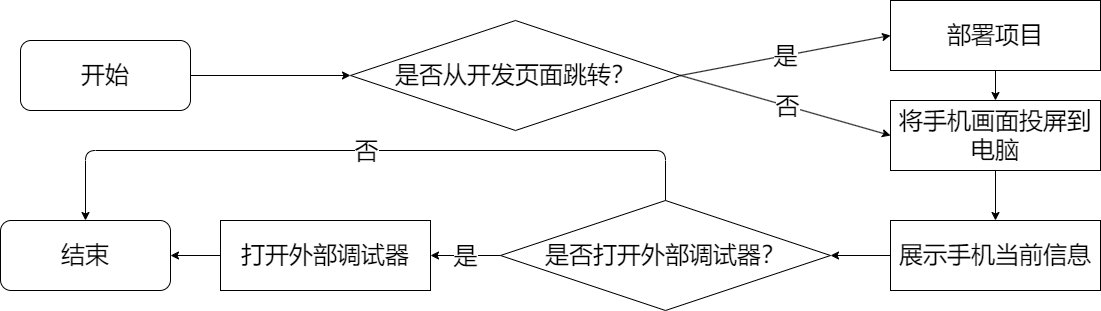

The diagram above was exported from draw.io. Its source (the exported page's mxGraphModel, read from the mxfile embedded in the PNG):
<mxGraphModel dx="1812" dy="1198" grid="1" gridSize="10" guides="1" tooltips="1" connect="1" arrows="1" fold="1" page="1" pageScale="1" pageWidth="1169" pageHeight="827" math="0" shadow="0">
  <root>
    <mxCell id="0" />
    <mxCell id="1" parent="0" />
    <mxCell id="4" style="edgeStyle=none;html=1;exitX=1;exitY=0.5;exitDx=0;exitDy=0;entryX=0;entryY=0.5;entryDx=0;entryDy=0;fontSize=24;" edge="1" parent="1" source="2" target="3">
      <mxGeometry relative="1" as="geometry" />
    </mxCell>
    <mxCell id="2" value="&lt;font style=&quot;font-size: 24px;&quot;&gt;开始&lt;/font&gt;" style="rounded=1;whiteSpace=wrap;html=1;" vertex="1" parent="1">
      <mxGeometry x="30" y="80" width="170" height="70" as="geometry" />
    </mxCell>
    <mxCell id="3" value="是否从开发页面跳转？" style="rhombus;whiteSpace=wrap;html=1;fontSize=24;" vertex="1" parent="1">
      <mxGeometry x="360" y="60" width="330" height="110" as="geometry" />
    </mxCell>
    <mxCell id="11" style="edgeStyle=none;html=1;exitX=0.5;exitY=1;exitDx=0;exitDy=0;entryX=0.5;entryY=0;entryDx=0;entryDy=0;fontSize=24;" edge="1" parent="1" source="5" target="7">
      <mxGeometry relative="1" as="geometry" />
    </mxCell>
    <mxCell id="5" value="部署项目" style="rounded=0;whiteSpace=wrap;html=1;fontSize=24;" vertex="1" parent="1">
      <mxGeometry x="900" y="40" width="210" height="70" as="geometry" />
    </mxCell>
    <mxCell id="17" style="edgeStyle=none;html=1;exitX=0.5;exitY=1;exitDx=0;exitDy=0;entryX=0.5;entryY=0;entryDx=0;entryDy=0;fontSize=24;" edge="1" parent="1" source="7" target="16">
      <mxGeometry relative="1" as="geometry" />
    </mxCell>
    <mxCell id="7" value="将手机画面投屏到电脑" style="rounded=0;whiteSpace=wrap;html=1;fontSize=24;" vertex="1" parent="1">
      <mxGeometry x="900" y="140" width="210" height="70" as="geometry" />
    </mxCell>
    <mxCell id="8" value="s" style="endArrow=classic;html=1;fontSize=24;exitX=1;exitY=0.5;exitDx=0;exitDy=0;entryX=0;entryY=0.5;entryDx=0;entryDy=0;" edge="1" parent="1" source="3" target="5">
      <mxGeometry relative="1" as="geometry">
        <mxPoint x="640" y="240" as="sourcePoint" />
        <mxPoint x="740" y="240" as="targetPoint" />
      </mxGeometry>
    </mxCell>
    <mxCell id="9" value="是" style="edgeLabel;resizable=0;html=1;align=center;verticalAlign=middle;fontSize=24;" connectable="0" vertex="1" parent="8">
      <mxGeometry relative="1" as="geometry" />
    </mxCell>
    <mxCell id="12" value="" style="endArrow=classic;html=1;fontSize=24;exitX=1;exitY=0.5;exitDx=0;exitDy=0;entryX=0;entryY=0.5;entryDx=0;entryDy=0;" edge="1" parent="1" source="3" target="7">
      <mxGeometry relative="1" as="geometry">
        <mxPoint x="595" y="140" as="sourcePoint" />
        <mxPoint x="695" y="280" as="targetPoint" />
      </mxGeometry>
    </mxCell>
    <mxCell id="13" value="否" style="edgeLabel;resizable=0;html=1;align=center;verticalAlign=middle;fontSize=24;" connectable="0" vertex="1" parent="12">
      <mxGeometry relative="1" as="geometry" />
    </mxCell>
    <mxCell id="24" style="edgeStyle=none;html=1;exitX=0;exitY=0.5;exitDx=0;exitDy=0;entryX=1;entryY=0.5;entryDx=0;entryDy=0;fontSize=24;" edge="1" parent="1" source="16" target="19">
      <mxGeometry relative="1" as="geometry" />
    </mxCell>
    <mxCell id="16" value="展示手机当前信息" style="rounded=0;whiteSpace=wrap;html=1;fontSize=24;" vertex="1" parent="1">
      <mxGeometry x="900" y="260" width="210" height="70" as="geometry" />
    </mxCell>
    <mxCell id="19" value="是否打开外部调试器？" style="rhombus;whiteSpace=wrap;html=1;fontSize=24;" vertex="1" parent="1">
      <mxGeometry x="510" y="240" width="330" height="110" as="geometry" />
    </mxCell>
    <mxCell id="23" style="edgeStyle=none;html=1;exitX=0;exitY=0.5;exitDx=0;exitDy=0;entryX=1;entryY=0.5;entryDx=0;entryDy=0;fontSize=24;" edge="1" parent="1" source="21" target="22">
      <mxGeometry relative="1" as="geometry" />
    </mxCell>
    <mxCell id="21" value="打开外部调试器" style="rounded=0;whiteSpace=wrap;html=1;fontSize=24;" vertex="1" parent="1">
      <mxGeometry x="230" y="260" width="210" height="70" as="geometry" />
    </mxCell>
    <mxCell id="22" value="&lt;font style=&quot;font-size: 24px;&quot;&gt;结束&lt;/font&gt;" style="rounded=1;whiteSpace=wrap;html=1;" vertex="1" parent="1">
      <mxGeometry x="10" y="260" width="170" height="70" as="geometry" />
    </mxCell>
    <mxCell id="25" value="s" style="endArrow=classic;html=1;fontSize=24;exitX=0;exitY=0.5;exitDx=0;exitDy=0;entryX=1;entryY=0.5;entryDx=0;entryDy=0;" edge="1" parent="1" source="19" target="21">
      <mxGeometry relative="1" as="geometry">
        <mxPoint x="420" y="470" as="sourcePoint" />
        <mxPoint x="520" y="470" as="targetPoint" />
      </mxGeometry>
    </mxCell>
    <mxCell id="26" value="是" style="edgeLabel;resizable=0;html=1;align=center;verticalAlign=middle;fontSize=24;" connectable="0" vertex="1" parent="25">
      <mxGeometry relative="1" as="geometry" />
    </mxCell>
    <mxCell id="27" value="" style="endArrow=classic;html=1;fontSize=24;exitX=0.5;exitY=0;exitDx=0;exitDy=0;entryX=0.5;entryY=0;entryDx=0;entryDy=0;" edge="1" parent="1" source="19" target="22">
      <mxGeometry relative="1" as="geometry">
        <mxPoint x="540" y="390" as="sourcePoint" />
        <mxPoint x="640" y="390" as="targetPoint" />
        <Array as="points">
          <mxPoint x="675" y="190" />
          <mxPoint x="95" y="190" />
        </Array>
      </mxGeometry>
    </mxCell>
    <mxCell id="28" value="否" style="edgeLabel;resizable=0;html=1;align=center;verticalAlign=middle;fontSize=24;" connectable="0" vertex="1" parent="27">
      <mxGeometry relative="1" as="geometry" />
    </mxCell>
  </root>
</mxGraphModel>